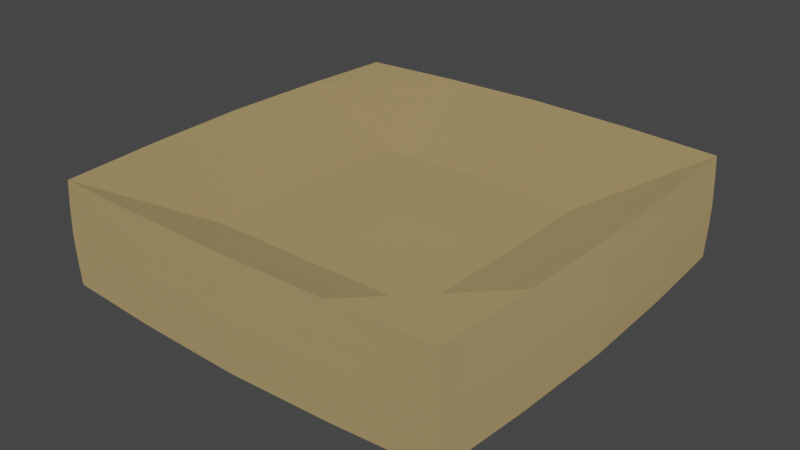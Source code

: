 # Source: floor.blend  (saved by Blender 3.6.11; exported with 4.5.12 LTS)
import bpy
from mathutils import Matrix  # noqa: F401  (used for matrix-valued properties, if any)

bpy.ops.wm.read_factory_settings(use_empty=True)
scene = bpy.context.scene
scene.name = 'Scene'

# ---- collections
col_collection = bpy.data.collections.new('Collection'); scene.collection.children.link(col_collection)

# ---- materials (node trees are filled in below, after node groups)
mat_material = bpy.data.materials.new('Material')
mat_material.alpha_threshold = 0.0
mat_material.use_transparent_shadow = False
mat_material.diffuse_color = (1.0, 1.0, 1.0, 1.0)
mat_material.roughness = 0.5
mat_material.line_color = (0.0, 0.0, 0.0, 1.0)

# ---- material node trees
mat_material.use_nodes = True; mat_material.node_tree.nodes.clear()
_N = mat_material.node_tree.nodes; _L = mat_material.node_tree.links
n0 = _N.new('ShaderNodeOutputMaterial'); n0.name = 'Material Output'; n0.location = (300, 300)
n1 = _N.new('ShaderNodeBsdfDiffuse'); n1.name = 'Diffuse BSDF'; n1.location = (10, 300)
n1.inputs[0].default_value = (0.3185, 0.2317, 0.1074, 1.0)
n1.inputs[1].default_value = 0.5
_L.new(n1.outputs[0], n0.inputs[0])
n0.is_active_output = True

# ---- world
world_world = bpy.data.worlds.new('World'); scene.world = world_world
world_world.use_nodes = True; world_world.node_tree.nodes.clear()
_N = world_world.node_tree.nodes; _L = world_world.node_tree.links
n0 = _N.new('ShaderNodeOutputWorld'); n0.name = 'World Output'; n0.location = (300, 300)
n1 = _N.new('ShaderNodeBackground'); n1.name = 'Background'; n1.location = (10, 300)
n1.inputs[0].default_value = (0.05088, 0.05088, 0.05088, 1.0)
_L.new(n1.outputs[0], n0.inputs[0])
n0.is_active_output = True
world_world.color = (0.05088, 0.05088, 0.05088)
world_world.use_sun_shadow = False
world_world.sun_shadow_jitter_overblur = 0.0

# ---- meshes
me_cube_001 = bpy.data.meshes.new('Cube.001')
me_cube_001.from_pydata([(-1.131, -1.131, 0.5796), (-1.131, -1.131, -0.5796), (-1.131, 1.131, 0.5796), (-1.131, 1.131, -0.5796), (1.131, -1.131, 0.5796), (1.131, -1.131, -0.5796), (1.131, 1.131, 0.5796), (1.131, 1.131, -0.5796), (-1.161, 0.5803, 0.5946), (-1.176, 0.0, 0.6024), (-1.161, -0.5803, 0.5946), (-1.137, -1.137, 0.2914), (-1.14, -1.14, 8.49e-11), (-1.137, -1.137, -0.2914), (-1.161, -0.5803, -0.5946), (-1.176, 0.0, -0.6024), (-1.161, 0.5803, -0.5946), (-1.137, 1.137, -0.2914), (-1.14, 1.14, 8.49e-11), (-1.137, 1.137, 0.2914), (0.5803, 1.161, 0.5946), (0.0, 1.176, 0.6024), (-0.5803, 1.161, 0.5946), (-0.5803, 1.161, -0.5946), (0.0, 1.176, -0.6024), (0.5803, 1.161, -0.5946), (1.137, 1.137, -0.2914), (1.14, 1.14, 8.49e-11), (1.137, 1.137, 0.2914), (1.161, -0.5803, 0.5946), (1.176, 0.0, 0.6024), (1.161, 0.5803, 0.5946), (1.161, 0.5803, -0.5946), (1.176, 0.0, -0.6024), (1.161, -0.5803, -0.5946), (1.137, -1.137, -0.2914), (1.14, -1.14, 8.49e-11), (1.137, -1.137, 0.2914), (-0.5803, -1.161, 0.5946), (0.0, -1.176, 0.6024), (0.5803, -1.161, 0.5946), (0.5803, -1.161, -0.5946), (0.0, -1.176, -0.6024), (-0.5803, -1.161, -0.5946), (-1.172, 0.5861, 0.3003), (-1.197, 0.0, 1.201e-10), (-1.172, -0.5861, -0.3003), (0.5861, 1.172, 0.3003), (0.0, 1.197, 1.201e-10), (-0.5861, 1.172, -0.3003), (1.172, -0.5861, 0.3003), (1.197, 0.0, 1.201e-10), (1.172, 0.5861, -0.3003), (-0.5861, -1.172, 0.3003), (0.0, -1.197, 1.201e-10), (0.5861, -1.172, -0.3003), (-0.613, -0.613, 0.02996), (0.0, 0.0, 0.1008), (0.613, 0.613, 0.02996), (0.613, -0.613, -0.6282), (0.0, 0.0, -0.7098), (-0.613, 0.613, -0.6282), (-0.613, -0.613, -0.6282), (-0.6379, 0.0, -0.6537), (0.0, -0.6379, -0.6537), (0.613, -0.613, 0.02996), (0.6379, 0.0, 0.05541), (0.0, -0.6379, 0.05541), (-0.5861, -1.172, -0.3003), (0.0, -1.191, -0.3052), (-0.5883, -1.177, 1.074e-10), (1.172, -0.5861, -0.3003), (1.191, 0.0, -0.3052), (1.177, -0.5883, 1.074e-10), (0.5861, 1.172, -0.3003), (0.0, 1.191, -0.3052), (0.5883, 1.177, 1.074e-10), (-1.172, 0.5861, -0.3003), (-1.191, 0.0, -0.3052), (-1.177, 0.5883, 1.074e-10), (0.6379, 0.0, -0.6537), (0.0, 0.6379, -0.6537), (0.613, 0.613, -0.6282), (-0.6379, 0.0, 0.05541), (0.0, 0.6379, 0.05541), (-0.613, 0.613, 0.02996), (0.0, -1.191, 0.3052), (0.5883, -1.177, 1.074e-10), (0.5861, -1.172, 0.3003), (1.191, 0.0, 0.3052), (1.177, 0.5883, 1.074e-10), (1.172, 0.5861, 0.3003), (0.0, 1.191, 0.3052), (-0.5883, 1.177, 1.074e-10), (-0.5861, 1.172, 0.3003), (-1.191, 0.0, 0.3052), (-1.177, -0.5883, 1.074e-10), (-1.172, -0.5861, 0.3003)], [], [(1, 13, 46), (3, 17, 49), (7, 26, 52), (5, 35, 55), (6, 20, 58), (3, 23, 61), (1, 46, 14), (3, 49, 23), (7, 52, 32), (5, 55, 41), (6, 58, 31), (3, 61, 16), (14, 43, 1), (15, 62, 14), (16, 63, 15), (14, 62, 43), (62, 42, 43), (15, 63, 62), (63, 64, 62), (62, 64, 42), (64, 41, 42), (16, 61, 63), (61, 60, 63), (63, 60, 64), (60, 59, 64), (64, 59, 41), (59, 5, 41), (29, 40, 4), (30, 65, 29), (31, 66, 30), (29, 65, 40), (65, 39, 40), (30, 66, 65), (66, 67, 65), (65, 67, 39), (67, 38, 39), (31, 58, 66), (58, 57, 66), (66, 57, 67), (57, 56, 67), (67, 56, 38), (56, 0, 38), (43, 13, 1), (42, 68, 43), (41, 69, 42), (43, 68, 13), (68, 12, 13), (42, 69, 68), (69, 70, 68), (68, 70, 12), (70, 11, 12), (41, 55, 69), (55, 54, 69), (69, 54, 70), (54, 53, 70), (70, 53, 11), (53, 0, 11), (34, 35, 5), (33, 71, 34), (32, 72, 33), (34, 71, 35), (71, 36, 35), (33, 72, 71), (72, 73, 71), (71, 73, 36), (73, 37, 36), (32, 52, 72), (52, 51, 72), (72, 51, 73), (51, 50, 73), (73, 50, 37), (50, 4, 37), (25, 26, 7), (24, 74, 25), (23, 75, 24), (25, 74, 26), (74, 27, 26), (24, 75, 74), (75, 76, 74), (74, 76, 27), (76, 28, 27), (23, 49, 75), (49, 48, 75), (75, 48, 76), (48, 47, 76), (76, 47, 28), (47, 6, 28), (16, 17, 3), (15, 77, 16), (14, 78, 15), (16, 77, 17), (77, 18, 17), (15, 78, 77), (78, 79, 77), (77, 79, 18), (79, 19, 18), (14, 46, 78), (46, 45, 78), (78, 45, 79), (45, 44, 79), (79, 44, 19), (44, 2, 19), (59, 34, 5), (60, 80, 59), (61, 81, 60), (59, 80, 34), (80, 33, 34), (60, 81, 80), (81, 82, 80), (80, 82, 33), (82, 32, 33), (61, 23, 81), (23, 24, 81), (81, 24, 82), (24, 25, 82), (82, 25, 32), (25, 7, 32), (56, 10, 0), (57, 83, 56), (58, 84, 57), (56, 83, 10), (83, 9, 10), (57, 84, 83), (84, 85, 83), (83, 85, 9), (85, 8, 9), (58, 20, 84), (20, 21, 84), (84, 21, 85), (21, 22, 85), (85, 22, 8), (22, 2, 8), (53, 38, 0), (54, 86, 53), (55, 87, 54), (53, 86, 38), (86, 39, 38), (54, 87, 86), (87, 88, 86), (86, 88, 39), (88, 40, 39), (55, 35, 87), (35, 36, 87), (87, 36, 88), (36, 37, 88), (88, 37, 40), (37, 4, 40), (50, 29, 4), (51, 89, 50), (52, 90, 51), (50, 89, 29), (89, 30, 29), (51, 90, 89), (90, 91, 89), (89, 91, 30), (91, 31, 30), (52, 26, 90), (26, 27, 90), (90, 27, 91), (27, 28, 91), (91, 28, 31), (28, 6, 31), (47, 20, 6), (48, 92, 47), (49, 93, 48), (47, 92, 20), (92, 21, 20), (48, 93, 92), (93, 94, 92), (92, 94, 21), (94, 22, 21), (49, 17, 93), (17, 18, 93), (93, 18, 94), (18, 19, 94), (94, 19, 22), (19, 2, 22), (44, 8, 2), (45, 95, 44), (46, 96, 45), (44, 95, 8), (95, 9, 8), (45, 96, 95), (96, 97, 95), (95, 97, 9), (97, 10, 9), (46, 13, 96), (13, 12, 96), (96, 12, 97), (12, 11, 97), (97, 11, 10), (11, 0, 10)])
_k = set([(0, 10), (0, 11), (0, 38), (0, 53), (0, 56), (1, 13), (1, 14), (1, 43), (1, 46), (2, 8), (2, 19), (2, 22), (2, 44), (3, 16), (3, 17), (3, 23), (3, 49), (3, 61), (4, 29), (4, 37), (4, 40), (4, 50), (5, 34), (5, 35), (5, 41), (5, 55), (5, 59), (6, 20), (6, 28), (6, 31), (6, 47), (6, 58), (7, 25), (7, 26), (7, 32), (7, 52), (8, 9), (8, 22), (8, 44), (8, 85), (8, 95), (9, 10), (9, 83), (9, 85), (9, 95), (9, 97), (10, 11), (10, 56), (10, 83), (10, 97), (11, 12), (11, 53), (11, 70), (11, 97), (12, 13), (12, 68), (12, 70), (12, 96), (12, 97), (13, 43), (13, 46), (13, 68), (13, 96), (14, 15), (14, 43), (14, 46), (14, 62), (14, 78), (15, 16), (15, 62), (15, 63), (15, 77), (15, 78), (16, 17), (16, 61), (16, 63), (16, 77), (17, 18), (17, 49), (17, 77), (17, 93), (18, 19), (18, 77), (18, 79), (18, 93), (18, 94), (19, 22), (19, 44), (19, 79), (19, 94), (20, 21), (20, 47), (20, 58), (20, 84), (20, 92), (21, 22), (21, 84), (21, 85), (21, 92), (21, 94), (22, 85), (22, 94), (23, 24), (23, 49), (23, 61), (23, 75), (23, 81), (24, 25), (24, 74), (24, 75), (24, 81), (24, 82), (25, 26), (25, 32), (25, 74), (25, 82), (26, 27), (26, 52), (26, 74), (26, 90), (27, 28), (27, 74), (27, 76), (27, 90), (27, 91), (28, 31), (28, 47), (28, 76), (28, 91), (29, 30), (29, 40), (29, 50), (29, 65), (29, 89), (30, 31), (30, 65), (30, 66), (30, 89), (30, 91), (31, 58), (31, 66), (31, 91), (32, 33), (32, 52), (32, 72), (32, 82), (33, 34), (33, 71), (33, 72), (33, 80), (33, 82), (34, 35), (34, 59), (34, 71), (34, 80), (35, 36), (35, 55), (35, 71), (35, 87), (36, 37), (36, 71), (36, 73), (36, 87), (36, 88), (37, 40), (37, 50), (37, 73), (37, 88), (38, 39), (38, 53), (38, 56), (38, 67), (38, 86), (39, 40), (39, 65), (39, 67), (39, 86), (39, 88), (40, 65), (40, 88), (41, 42), (41, 55), (41, 59), (41, 64), (41, 69), (42, 43), (42, 62), (42, 64), (42, 68), (42, 69), (43, 62), (43, 68), (44, 45), (44, 79), (44, 95), (45, 46), (45, 78), (45, 79), (45, 95), (45, 96), (46, 78), (46, 96), (47, 48), (47, 76), (47, 92), (48, 49), (48, 75), (48, 76), (48, 92), (48, 93), (49, 75), (49, 93), (50, 51), (50, 73), (50, 89), (51, 52), (51, 72), (51, 73), (51, 89), (51, 90), (52, 72), (52, 90), (53, 54), (53, 70), (53, 86), (54, 55), (54, 69), (54, 70), (54, 86), (54, 87), (55, 69), (55, 87), (56, 57), (56, 67), (56, 83), (57, 58), (57, 66), (57, 67), (57, 83), (57, 84), (58, 66), (58, 84), (59, 60), (59, 64), (59, 80), (60, 61), (60, 63), (60, 64), (60, 80), (60, 81), (61, 63), (61, 81), (62, 63), (62, 64), (63, 64), (65, 66), (65, 67), (66, 67), (68, 69), (68, 70), (69, 70), (71, 72), (71, 73), (72, 73), (74, 75), (74, 76), (75, 76), (77, 78), (77, 79), (78, 79), (80, 81), (80, 82), (81, 82), (83, 84), (83, 85), (84, 85), (86, 87), (86, 88), (87, 88), (89, 90), (89, 91), (90, 91), (92, 93), (92, 94), (93, 94), (95, 96), (95, 97), (96, 97)])
me_cube_001.attributes.new('sharp_edge', 'BOOLEAN', 'EDGE').data.foreach_set('value', [ (min(e.vertices), max(e.vertices)) in _k for e in me_cube_001.edges])
_uv = me_cube_001.uv_layers.new(name='UVMap')
_uv.uv.foreach_set('vector', [0.0, 0.55, 0.0, 0.525, 0.25, 0.525, 0.0, 0.55, 0.0, 0.525, 0.25, 0.525, 1.0, 0.55, 1.0, 0.525, 0.75, 0.525, 1.0, 0.55, 1.0, 0.525, 0.75, 0.525, 1.0, 1.0, 0.75, 1.0, 0.75, 0.75, 0.0, 1.0, 0.25, 1.0, 0.25, 0.75, 0.0, 0.55, 0.25, 0.525, 0.25, 0.55, 0.0, 0.55, 0.25, 0.525, 0.25, 0.55, 1.0, 0.55, 0.75, 0.525, 0.75, 0.55, 1.0, 0.55, 0.75, 0.525, 0.75, 0.55, 1.0, 1.0, 0.75, 0.75, 1.0, 0.75, 0.0, 1.0, 0.25, 0.75, 0.0, 0.75, 0.0, 0.25, 0.25, 0.0, 0.0, 0.0, 0.0, 0.5, 0.25, 0.25, 0.0, 0.25, 0.0, 0.75, 0.25, 0.5, 0.0, 0.5, 0.0, 0.25, 0.25, 0.25, 0.25, 0.0, 0.25, 0.25, 0.5, 0.0, 0.25, 0.0, 0.0, 0.5, 0.25, 0.5, 0.25, 0.25, 0.25, 0.5, 0.5, 0.25, 0.25, 0.25, 0.25, 0.25, 0.5, 0.25, 0.5, 0.0, 0.5, 0.25, 0.75, 0.0, 0.5, 0.0, 0.0, 0.75, 0.25, 0.75, 0.25, 0.5, 0.25, 0.75, 0.5, 0.5, 0.25, 0.5, 0.25, 0.5, 0.5, 0.5, 0.5, 0.25, 0.5, 0.5, 0.75, 0.25, 0.5, 0.25, 0.5, 0.25, 0.75, 0.25, 0.75, 0.0, 0.75, 0.25, 1.0, 0.0, 0.75, 0.0, 1.0, 0.25, 0.75, 0.0, 1.0, 0.0, 1.0, 0.5, 0.75, 0.25, 1.0, 0.25, 1.0, 0.75, 0.75, 0.5, 1.0, 0.5, 1.0, 0.25, 0.75, 0.25, 0.75, 0.0, 0.75, 0.25, 0.5, 0.0, 0.75, 0.0, 1.0, 0.5, 0.75, 0.5, 0.75, 0.25, 0.75, 0.5, 0.5, 0.25, 0.75, 0.25, 0.75, 0.25, 0.5, 0.25, 0.5, 0.0, 0.5, 0.25, 0.25, 0.0, 0.5, 0.0, 1.0, 0.75, 0.75, 0.75, 0.75, 0.5, 0.75, 0.75, 0.5, 0.5, 0.75, 0.5, 0.75, 0.5, 0.5, 0.5, 0.5, 0.25, 0.5, 0.5, 0.25, 0.25, 0.5, 0.25, 0.5, 0.25, 0.25, 0.25, 0.25, 0.0, 0.25, 0.25, 0.0, 0.0, 0.25, 0.0, 0.25, 0.55, 0.0, 0.525, 0.0, 0.55, 0.5, 0.55, 0.25, 0.525, 0.25, 0.55, 0.75, 0.55, 0.5, 0.525, 0.5, 0.55, 0.25, 0.55, 0.25, 0.525, 0.0, 0.525, 0.25, 0.525, 0.0, 0.5, 0.0, 0.525, 0.5, 0.55, 0.5, 0.525, 0.25, 0.525, 0.5, 0.525, 0.25, 0.5, 0.25, 0.525, 0.25, 0.525, 0.25, 0.5, 0.0, 0.5, 0.25, 0.5, 0.0, 0.475, 0.0, 0.5, 0.75, 0.55, 0.75, 0.525, 0.5, 0.525, 0.75, 0.525, 0.5, 0.5, 0.5, 0.525, 0.5, 0.525, 0.5, 0.5, 0.25, 0.5, 0.5, 0.5, 0.25, 0.475, 0.25, 0.5, 0.25, 0.5, 0.25, 0.475, 0.0, 0.475, 0.25, 0.475, 0.0, 0.45, 0.0, 0.475, 0.25, 0.55, 0.0, 0.525, 0.0, 0.55, 0.5, 0.55, 0.25, 0.525, 0.25, 0.55, 0.75, 0.55, 0.5, 0.525, 0.5, 0.55, 0.25, 0.55, 0.25, 0.525, 0.0, 0.525, 0.25, 0.525, 0.0, 0.5, 0.0, 0.525, 0.5, 0.55, 0.5, 0.525, 0.25, 0.525, 0.5, 0.525, 0.25, 0.5, 0.25, 0.525, 0.25, 0.525, 0.25, 0.5, 0.0, 0.5, 0.25, 0.5, 0.0, 0.475, 0.0, 0.5, 0.75, 0.55, 0.75, 0.525, 0.5, 0.525, 0.75, 0.525, 0.5, 0.5, 0.5, 0.525, 0.5, 0.525, 0.5, 0.5, 0.25, 0.5, 0.5, 0.5, 0.25, 0.475, 0.25, 0.5, 0.25, 0.5, 0.25, 0.475, 0.0, 0.475, 0.25, 0.475, 0.0, 0.45, 0.0, 0.475, 0.75, 0.55, 1.0, 0.525, 1.0, 0.55, 0.5, 0.55, 0.75, 0.525, 0.75, 0.55, 0.25, 0.55, 0.5, 0.525, 0.5, 0.55, 0.75, 0.55, 0.75, 0.525, 1.0, 0.525, 0.75, 0.525, 1.0, 0.5, 1.0, 0.525, 0.5, 0.55, 0.5, 0.525, 0.75, 0.525, 0.5, 0.525, 0.75, 0.5, 0.75, 0.525, 0.75, 0.525, 0.75, 0.5, 1.0, 0.5, 0.75, 0.5, 1.0, 0.475, 1.0, 0.5, 0.25, 0.55, 0.25, 0.525, 0.5, 0.525, 0.25, 0.525, 0.5, 0.5, 0.5, 0.525, 0.5, 0.525, 0.5, 0.5, 0.75, 0.5, 0.5, 0.5, 0.75, 0.475, 0.75, 0.5, 0.75, 0.5, 0.75, 0.475, 1.0, 0.475, 0.75, 0.475, 1.0, 0.45, 1.0, 0.475, 0.75, 0.55, 1.0, 0.525, 1.0, 0.55, 0.5, 0.55, 0.75, 0.525, 0.75, 0.55, 0.25, 0.55, 0.5, 0.525, 0.5, 0.55, 0.75, 0.55, 0.75, 0.525, 1.0, 0.525, 0.75, 0.525, 1.0, 0.5, 1.0, 0.525, 0.5, 0.55, 0.5, 0.525, 0.75, 0.525, 0.5, 0.525, 0.75, 0.5, 0.75, 0.525, 0.75, 0.525, 0.75, 0.5, 1.0, 0.5, 0.75, 0.5, 1.0, 0.475, 1.0, 0.5, 0.25, 0.55, 0.25, 0.525, 0.5, 0.525, 0.25, 0.525, 0.5, 0.5, 0.5, 0.525, 0.5, 0.525, 0.5, 0.5, 0.75, 0.5, 0.5, 0.5, 0.75, 0.475, 0.75, 0.5, 0.75, 0.5, 0.75, 0.475, 1.0, 0.475, 0.75, 0.475, 1.0, 0.45, 1.0, 0.475, 0.75, 0.25, 1.0, 0.25, 1.0, 0.0, 0.5, 0.5, 0.75, 0.5, 0.75, 0.25, 0.25, 0.75, 0.5, 0.75, 0.5, 0.5, 0.75, 0.25, 0.75, 0.5, 1.0, 0.25, 0.75, 0.5, 1.0, 0.5, 1.0, 0.25, 0.5, 0.5, 0.5, 0.75, 0.75, 0.5, 0.5, 0.75, 0.75, 0.75, 0.75, 0.5, 0.75, 0.5, 0.75, 0.75, 1.0, 0.5, 0.75, 0.75, 1.0, 0.75, 1.0, 0.5, 0.25, 0.75, 0.25, 1.0, 0.5, 0.75, 0.25, 1.0, 0.5, 1.0, 0.5, 0.75, 0.5, 0.75, 0.5, 1.0, 0.75, 0.75, 0.5, 1.0, 0.75, 1.0, 0.75, 0.75, 0.75, 0.75, 0.75, 1.0, 1.0, 0.75, 0.75, 1.0, 1.0, 1.0, 1.0, 0.75, 0.25, 0.25, 0.0, 0.25, 0.0, 0.0, 0.5, 0.5, 0.25, 0.5, 0.25, 0.25, 0.75, 0.75, 0.5, 0.75, 0.5, 0.5, 0.25, 0.25, 0.25, 0.5, 0.0, 0.25, 0.25, 0.5, 0.0, 0.5, 0.0, 0.25, 0.5, 0.5, 0.5, 0.75, 0.25, 0.5, 0.5, 0.75, 0.25, 0.75, 0.25, 0.5, 0.25, 0.5, 0.25, 0.75, 0.0, 0.5, 0.25, 0.75, 0.0, 0.75, 0.0, 0.5, 0.75, 0.75, 0.75, 1.0, 0.5, 0.75, 0.75, 1.0, 0.5, 1.0, 0.5, 0.75, 0.5, 0.75, 0.5, 1.0, 0.25, 0.75, 0.5, 1.0, 0.25, 1.0, 0.25, 0.75, 0.25, 0.75, 0.25, 1.0, 0.0, 0.75, 0.25, 1.0, 0.0, 1.0, 0.0, 0.75, 0.25, 0.475, 0.25, 0.45, 0.0, 0.45, 0.5, 0.5, 0.5, 0.475, 0.25, 0.475, 0.75, 0.525, 0.75, 0.5, 0.5, 0.5, 0.25, 0.475, 0.5, 0.475, 0.25, 0.45, 0.5, 0.475, 0.5, 0.45, 0.25, 0.45, 0.5, 0.5, 0.75, 0.5, 0.5, 0.475, 0.75, 0.5, 0.75, 0.475, 0.5, 0.475, 0.5, 0.475, 0.75, 0.475, 0.5, 0.45, 0.75, 0.475, 0.75, 0.45, 0.5, 0.45, 0.75, 0.525, 1.0, 0.525, 0.75, 0.5, 1.0, 0.525, 1.0, 0.5, 0.75, 0.5, 0.75, 0.5, 1.0, 0.5, 0.75, 0.475, 1.0, 0.5, 1.0, 0.475, 0.75, 0.475, 0.75, 0.475, 1.0, 0.475, 0.75, 0.45, 1.0, 0.475, 1.0, 0.45, 0.75, 0.45, 0.25, 0.475, 0.25, 0.45, 0.0, 0.45, 0.5, 0.5, 0.5, 0.475, 0.25, 0.475, 0.75, 0.525, 0.75, 0.5, 0.5, 0.5, 0.25, 0.475, 0.5, 0.475, 0.25, 0.45, 0.5, 0.475, 0.5, 0.45, 0.25, 0.45, 0.5, 0.5, 0.75, 0.5, 0.5, 0.475, 0.75, 0.5, 0.75, 0.475, 0.5, 0.475, 0.5, 0.475, 0.75, 0.475, 0.5, 0.45, 0.75, 0.475, 0.75, 0.45, 0.5, 0.45, 0.75, 0.525, 1.0, 0.525, 0.75, 0.5, 1.0, 0.525, 1.0, 0.5, 0.75, 0.5, 0.75, 0.5, 1.0, 0.5, 0.75, 0.475, 1.0, 0.5, 1.0, 0.475, 0.75, 0.475, 0.75, 0.475, 1.0, 0.475, 0.75, 0.45, 1.0, 0.475, 1.0, 0.45, 0.75, 0.45, 0.75, 0.475, 0.75, 0.45, 1.0, 0.45, 0.5, 0.5, 0.5, 0.475, 0.75, 0.475, 0.25, 0.525, 0.25, 0.5, 0.5, 0.5, 0.75, 0.475, 0.5, 0.475, 0.75, 0.45, 0.5, 0.475, 0.5, 0.45, 0.75, 0.45, 0.5, 0.5, 0.25, 0.5, 0.5, 0.475, 0.25, 0.5, 0.25, 0.475, 0.5, 0.475, 0.5, 0.475, 0.25, 0.475, 0.5, 0.45, 0.25, 0.475, 0.25, 0.45, 0.5, 0.45, 0.25, 0.525, 0.0, 0.525, 0.25, 0.5, 0.0, 0.525, 0.0, 0.5, 0.25, 0.5, 0.25, 0.5, 0.0, 0.5, 0.25, 0.475, 0.0, 0.5, 0.0, 0.475, 0.25, 0.475, 0.25, 0.475, 0.0, 0.475, 0.25, 0.45, 0.0, 0.475, 0.0, 0.45, 0.25, 0.45, 0.75, 0.475, 0.75, 0.45, 1.0, 0.45, 0.5, 0.5, 0.5, 0.475, 0.75, 0.475, 0.25, 0.525, 0.25, 0.5, 0.5, 0.5, 0.75, 0.475, 0.5, 0.475, 0.75, 0.45, 0.5, 0.475, 0.5, 0.45, 0.75, 0.45, 0.5, 0.5, 0.25, 0.5, 0.5, 0.475, 0.25, 0.5, 0.25, 0.475, 0.5, 0.475, 0.5, 0.475, 0.25, 0.475, 0.5, 0.45, 0.25, 0.475, 0.25, 0.45, 0.5, 0.45, 0.25, 0.525, 0.0, 0.525, 0.25, 0.5, 0.0, 0.525, 0.0, 0.5, 0.25, 0.5, 0.25, 0.5, 0.0, 0.5, 0.25, 0.475, 0.0, 0.5, 0.0, 0.475, 0.25, 0.475, 0.25, 0.475, 0.0, 0.475, 0.25, 0.45, 0.0, 0.475, 0.0, 0.45, 0.25, 0.45])
me_cube_001.materials.append(mat_material)
me_cube_001.update()

# ---- objects
ob_cube = bpy.data.objects.new('Cube', me_cube_001)

# ---- transforms, parenting, visibility, modifiers, constraints
ob_cube.location = (0.0, 0.0, 0.0)
ob_cube.scale = (2.0, 2.0, 1.0)

# ---- collection membership
col_collection.objects.link(ob_cube)

# ---- scene / render settings (as saved in the file)
scene.frame_start = 1; scene.frame_end = 250; scene.frame_set(0)
scene.render.engine = 'BLENDER_EEVEE_NEXT'
scene.cycles.sampling_pattern = 'TABULATED_SOBOL'
scene.cycles.use_light_tree = False
scene.view_settings.view_transform = 'Filmic'
bpy.context.view_layer.update()

# ---- added for rendering (the .blend has no active camera and no usable light): camera, sun
cam_auto = bpy.data.cameras.new('AutoCamera')
cam_auto.lens = 50.0
cam_auto.sensor_width = 36.0
cam_auto.clip_end = 1000.0
ob_auto_camera = bpy.data.objects.new('AutoCamera', cam_auto)
scene.collection.objects.link(ob_auto_camera)
ob_auto_camera.location = (6.38355, -7.66026, 5.05315)
ob_auto_camera.rotation_euler = (1.09748, -7.21219e-08, 0.694738)
scene.camera = ob_auto_camera
light_auto_sun = bpy.data.lights.new('AutoSun', 'SUN')
light_auto_sun.energy = 3.0
light_auto_sun.angle = 0.0523599
ob_auto_sun = bpy.data.objects.new('AutoSun', light_auto_sun)
scene.collection.objects.link(ob_auto_sun)
ob_auto_sun.rotation_euler = (0.872665, 0.174533, 0.523599)
bpy.context.view_layer.update()
